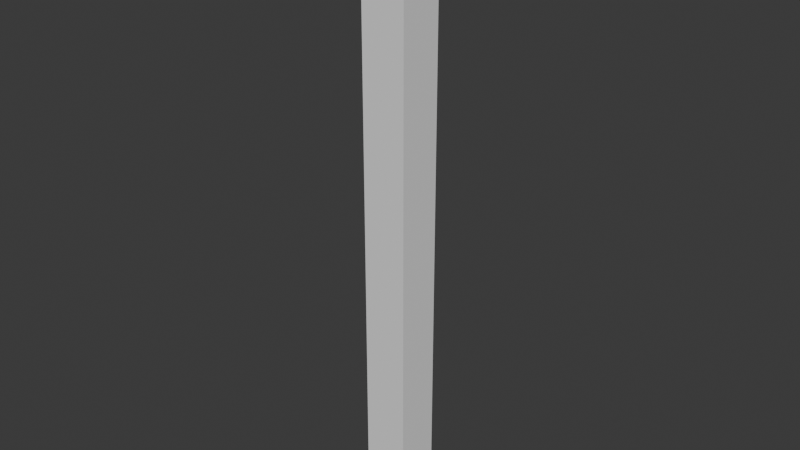 # Source: FenceColumn.blend  (saved by Blender 4.0.36; exported with 4.5.12 LTS)
import bpy
from mathutils import Matrix  # noqa: F401  (used for matrix-valued properties, if any)

bpy.ops.wm.read_factory_settings(use_empty=True)
scene = bpy.context.scene
scene.name = 'Scene'

# ---- collections
col_collection = bpy.data.collections.new('Collection'); scene.collection.children.link(col_collection)

# ---- world
world_world = bpy.data.worlds.new('World'); scene.world = world_world
world_world.use_nodes = True; world_world.node_tree.nodes.clear()
_N = world_world.node_tree.nodes; _L = world_world.node_tree.links
n0 = _N.new('ShaderNodeOutputWorld'); n0.name = 'World Output'; n0.location = (300, 300)
n1 = _N.new('ShaderNodeBackground'); n1.name = 'Background'; n1.location = (10, 300)
n1.inputs[0].default_value = (0.05088, 0.05088, 0.05088, 1.0)
_L.new(n1.outputs[0], n0.inputs[0])
n0.is_active_output = True
world_world.color = (0.05088, 0.05088, 0.05088)
world_world.use_sun_shadow = False
world_world.sun_shadow_jitter_overblur = 0.0

# ---- meshes
me_cube_003 = bpy.data.meshes.new('Cube.003')
me_cube_003.from_pydata([(-0.3044, -0.3048, -0.3556), (-0.3044, -0.3048, 0.254), (-0.3044, 0.3048, -0.3556), (-0.3044, 0.3048, 0.254), (0.3052, -0.3048, -0.3556), (0.3052, -0.3048, 0.254), (0.3052, 0.3048, -0.3556), (0.3052, 0.3048, 0.254), (0.1287, 0.3048, -0.3556), (0.1287, 0.3048, 0.254), (0.152, -0.3048, -0.3556), (0.152, -0.3048, 0.254), (-0.08784, 0.3048, -0.3556), (-0.1498, -0.3048, 0.254), (-0.08784, 0.3048, 0.254), (-0.1498, -0.3048, -0.3556), (-0.3044, -0.3048, 0.2435), (-0.3044, 0.3048, 0.2435), (0.3052, 0.3048, 0.2435), (0.3052, -0.3048, 0.2435), (0.152, -0.3048, 0.2435), (0.1287, 0.3048, 0.2435), (-0.08784, 0.3048, 0.2435), (-0.1498, -0.3048, 0.2435), (-0.3044, 0.3048, 0.1944), (0.3052, 0.3048, 0.1944), (0.3052, -0.3048, 0.1944), (0.152, -0.3048, 0.1944), (0.1287, 0.3048, 0.1944), (-0.08784, 0.3048, 0.1944), (-0.1498, -0.3048, 0.1944), (-0.3044, -0.3048, 0.1944), (-0.3044, 0.3048, -0.3387), (0.3052, 0.3048, -0.3387), (0.3052, -0.3048, -0.3387), (0.152, -0.3048, -0.3387), (0.1287, 0.3048, -0.3387), (-0.08784, 0.3048, -0.3387), (-0.1498, -0.3048, -0.3387), (-0.3044, -0.3048, -0.3387), (-0.3044, -0.3048, -0.29), (-0.3044, 0.3048, -0.29), (0.3052, 0.3048, -0.29), (0.3052, -0.3048, -0.29), (0.152, -0.3048, -0.29), (0.1287, 0.3048, -0.29), (-0.08784, 0.3048, -0.29), (-0.1498, -0.3048, -0.29), (-0.03898, 0.3048, 0.254), (-0.08169, -0.3048, -0.3556), (-0.03898, 0.3048, -0.3556), (-0.08169, -0.3048, 0.254), (-0.08169, -0.3048, 0.2435), (-0.03898, 0.3048, 0.2435), (-0.03898, 0.3048, 0.1944), (-0.08169, -0.3048, 0.1944), (-0.08169, -0.3048, -0.3387), (-0.03898, 0.3048, -0.3387), (-0.08169, -0.3048, -0.29), (-0.03898, 0.3048, -0.29), (0.06711, 0.3048, 0.254), (0.06616, -0.3048, -0.3556), (0.06711, 0.3048, 0.2435), (0.06711, 0.3048, 0.1944), (0.06711, 0.3048, -0.3387), (0.06711, 0.3048, -0.29), (0.06711, 0.3048, -0.3556), (0.06616, -0.3048, 0.254), (0.06616, -0.3048, 0.2435), (0.06616, -0.3048, 0.1944), (0.06616, -0.3048, -0.3387), (0.06616, -0.3048, -0.29), (-0.3745, -0.3739, 0.254), (-0.3745, 0.3739, 0.254), (0.1568, 0.3739, 0.254), (0.3734, 0.3739, 0.254), (0.3734, -0.3739, 0.254), (-0.1849, -0.3739, 0.254), (0.08125, 0.3739, 0.254), (0.1854, -0.3739, 0.254), (-0.1013, -0.3739, 0.254), (-0.1089, 0.3739, 0.254), (-0.0489, 0.3739, 0.254), (0.08009, -0.3739, 0.254), (-0.3745, -0.3739, 0.2674), (-0.3745, 0.3739, 0.2674), (0.1568, 0.3739, 0.2674), (0.3734, 0.3739, 0.2674), (0.3734, -0.3739, 0.2674), (-0.1849, -0.3739, 0.2674), (0.08125, 0.3739, 0.2674), (0.1854, -0.3739, 0.2674), (-0.1013, -0.3739, 0.2674), (-0.1089, 0.3739, 0.2674), (-0.0489, 0.3739, 0.2674), (0.08009, -0.3739, 0.2674)], [], [(16, 1, 3, 17), (21, 9, 7, 18), (18, 7, 5, 19), (23, 13, 1, 16), (8, 6, 4, 10), (11, 5, 76, 79), (5, 7, 75, 76), (66, 8, 10, 61), (19, 5, 11, 20), (62, 60, 9, 21), (17, 3, 14, 22), (2, 12, 15, 0), (1, 13, 77, 72), (52, 51, 13, 23), (55, 52, 23, 30), (24, 17, 22, 29), (63, 62, 21, 28), (26, 19, 20, 27), (30, 23, 16, 31), (25, 18, 19, 26), (28, 21, 18, 25), (31, 16, 17, 24), (40, 31, 24, 41), (45, 28, 25, 42), (42, 25, 26, 43), (47, 30, 31, 40), (43, 26, 27, 44), (65, 63, 28, 45), (41, 24, 29, 46), (58, 55, 30, 47), (49, 56, 38, 15), (2, 32, 37, 12), (66, 64, 36, 8), (4, 34, 35, 10), (15, 38, 39, 0), (6, 33, 34, 4), (8, 36, 33, 6), (0, 39, 32, 2), (56, 58, 47, 38), (32, 41, 46, 37), (64, 65, 45, 36), (34, 43, 44, 35), (38, 47, 40, 39), (33, 42, 43, 34), (36, 45, 42, 33), (39, 40, 41, 32), (37, 46, 59, 57), (70, 71, 58, 56), (12, 37, 57, 50), (61, 70, 56, 49), (71, 69, 55, 58), (46, 29, 54, 59), (29, 22, 53, 54), (69, 68, 52, 55), (68, 67, 51, 52), (13, 51, 80, 77), (22, 14, 48, 53), (12, 50, 49, 15), (67, 11, 79, 83), (20, 11, 67, 68), (27, 20, 68, 69), (44, 27, 69, 71), (10, 35, 70, 61), (35, 44, 71, 70), (57, 59, 65, 64), (50, 57, 64, 66), (59, 54, 63, 65), (54, 53, 62, 63), (53, 48, 60, 62), (50, 66, 61, 49), (80, 83, 95, 92), (74, 78, 90, 86), (83, 79, 91, 95), (77, 80, 92, 89), (73, 72, 84, 85), (7, 9, 74, 75), (14, 3, 73, 81), (3, 1, 72, 73), (9, 60, 78, 74), (51, 67, 83, 80), (48, 14, 81, 82), (60, 48, 82, 78), (93, 85, 84, 89), (87, 86, 91, 88), (94, 93, 89, 92), (90, 94, 92, 95), (86, 90, 95, 91), (75, 74, 86, 87), (81, 73, 85, 93), (79, 76, 88, 91), (76, 75, 87, 88), (78, 82, 94, 90), (72, 77, 89, 84), (82, 81, 93, 94)])
_uv = me_cube_003.uv_layers.new(name='UVMap')
_uv.uv.foreach_set('vector', [0.6207, 0.0, 0.625, 0.0, 0.625, 0.25, 0.6207, 0.25, 0.6207, 0.4276, 0.625, 0.4276, 0.625, 0.5, 0.6207, 0.5, 0.6207, 0.5, 0.625, 0.5, 0.625, 0.75, 0.6207, 0.75, 0.6207, 0.9112, 0.625, 0.9112, 0.625, 1.0, 0.6207, 1.0, 0.3026, 0.5, 0.375, 0.5, 0.375, 0.75, 0.3026, 0.75, 0.625, 0.8224, 0.625, 0.75, 0.625, 0.75, 0.625, 0.8224, 0.625, 0.75, 0.625, 0.5, 0.625, 0.5, 0.625, 0.75, 0.2773, 0.5, 0.3026, 0.5, 0.3026, 0.75, 0.2773, 0.75, 0.6207, 0.75, 0.625, 0.75, 0.625, 0.8224, 0.6207, 0.8224, 0.6207, 0.4023, 0.625, 0.4023, 0.625, 0.4276, 0.6207, 0.4276, 0.6207, 0.25, 0.625, 0.25, 0.625, 0.3388, 0.6207, 0.3388, 0.125, 0.5, 0.2138, 0.5, 0.2138, 0.75, 0.125, 0.75, 0.625, 1.0, 0.625, 0.9112, 0.625, 0.9112, 0.625, 1.0, 0.6207, 0.8912, 0.625, 0.8912, 0.625, 0.9112, 0.6207, 0.9112, 0.6006, 0.8912, 0.6207, 0.8912, 0.6207, 0.9112, 0.6006, 0.9112, 0.6006, 0.25, 0.6207, 0.25, 0.6207, 0.3388, 0.6006, 0.3388, 0.6006, 0.4023, 0.6207, 0.4023, 0.6207, 0.4276, 0.6006, 0.4276, 0.6006, 0.75, 0.6207, 0.75, 0.6207, 0.8224, 0.6006, 0.8224, 0.6006, 0.9112, 0.6207, 0.9112, 0.6207, 1.0, 0.6006, 1.0, 0.6006, 0.5, 0.6207, 0.5, 0.6207, 0.75, 0.6006, 0.75, 0.6006, 0.4276, 0.6207, 0.4276, 0.6207, 0.5, 0.6006, 0.5, 0.6006, 0.0, 0.6207, 0.0, 0.6207, 0.25, 0.6006, 0.25, 0.4019, 0.0, 0.6006, 0.0, 0.6006, 0.25, 0.4019, 0.25, 0.4019, 0.4276, 0.6006, 0.4276, 0.6006, 0.5, 0.4019, 0.5, 0.4019, 0.5, 0.6006, 0.5, 0.6006, 0.75, 0.4019, 0.75, 0.4019, 0.9112, 0.6006, 0.9112, 0.6006, 1.0, 0.4019, 1.0, 0.4019, 0.75, 0.6006, 0.75, 0.6006, 0.8224, 0.4019, 0.8224, 0.4019, 0.4023, 0.6006, 0.4023, 0.6006, 0.4276, 0.4019, 0.4276, 0.4019, 0.25, 0.6006, 0.25, 0.6006, 0.3388, 0.4019, 0.3388, 0.4019, 0.8912, 0.6006, 0.8912, 0.6006, 0.9112, 0.4019, 0.9112, 0.375, 0.8912, 0.3819, 0.8912, 0.3819, 0.9112, 0.375, 0.9112, 0.375, 0.25, 0.3819, 0.25, 0.3819, 0.3388, 0.375, 0.3388, 0.375, 0.4023, 0.3819, 0.4023, 0.3819, 0.4276, 0.375, 0.4276, 0.375, 0.75, 0.3819, 0.75, 0.3819, 0.8224, 0.375, 0.8224, 0.375, 0.9112, 0.3819, 0.9112, 0.3819, 1.0, 0.375, 1.0, 0.375, 0.5, 0.3819, 0.5, 0.3819, 0.75, 0.375, 0.75, 0.375, 0.4276, 0.3819, 0.4276, 0.3819, 0.5, 0.375, 0.5, 0.375, 0.0, 0.3819, 0.0, 0.3819, 0.25, 0.375, 0.25, 0.3819, 0.8912, 0.4019, 0.8912, 0.4019, 0.9112, 0.3819, 0.9112, 0.3819, 0.25, 0.4019, 0.25, 0.4019, 0.3388, 0.3819, 0.3388, 0.3819, 0.4023, 0.4019, 0.4023, 0.4019, 0.4276, 0.3819, 0.4276, 0.3819, 0.75, 0.4019, 0.75, 0.4019, 0.8224, 0.3819, 0.8224, 0.3819, 0.9112, 0.4019, 0.9112, 0.4019, 1.0, 0.3819, 1.0, 0.3819, 0.5, 0.4019, 0.5, 0.4019, 0.75, 0.3819, 0.75, 0.3819, 0.4276, 0.4019, 0.4276, 0.4019, 0.5, 0.3819, 0.5, 0.3819, 0.0, 0.4019, 0.0, 0.4019, 0.25, 0.3819, 0.25, 0.3819, 0.3388, 0.4019, 0.3388, 0.4019, 0.3588, 0.3819, 0.3588, 0.3819, 0.8477, 0.4019, 0.8477, 0.4019, 0.8912, 0.3819, 0.8912, 0.375, 0.3388, 0.3819, 0.3388, 0.3819, 0.3588, 0.375, 0.3588, 0.375, 0.8477, 0.3819, 0.8477, 0.3819, 0.8912, 0.375, 0.8912, 0.4019, 0.8477, 0.6006, 0.8477, 0.6006, 0.8912, 0.4019, 0.8912, 0.4019, 0.3388, 0.6006, 0.3388, 0.6006, 0.3588, 0.4019, 0.3588, 0.6006, 0.3388, 0.6207, 0.3388, 0.6207, 0.3588, 0.6006, 0.3588, 0.6006, 0.8477, 0.6207, 0.8477, 0.6207, 0.8912, 0.6006, 0.8912, 0.6207, 0.8477, 0.625, 0.8477, 0.625, 0.8912, 0.6207, 0.8912, 0.625, 0.9112, 0.625, 0.8912, 0.625, 0.8912, 0.625, 0.9112, 0.6207, 0.3388, 0.625, 0.3388, 0.625, 0.3588, 0.6207, 0.3588, 0.2138, 0.5, 0.2338, 0.5, 0.2338, 0.75, 0.2138, 0.75, 0.625, 0.8477, 0.625, 0.8224, 0.625, 0.8224, 0.625, 0.8477, 0.6207, 0.8224, 0.625, 0.8224, 0.625, 0.8477, 0.6207, 0.8477, 0.6006, 0.8224, 0.6207, 0.8224, 0.6207, 0.8477, 0.6006, 0.8477, 0.4019, 0.8224, 0.6006, 0.8224, 0.6006, 0.8477, 0.4019, 0.8477, 0.375, 0.8224, 0.3819, 0.8224, 0.3819, 0.8477, 0.375, 0.8477, 0.3819, 0.8224, 0.4019, 0.8224, 0.4019, 0.8477, 0.3819, 0.8477, 0.3819, 0.3588, 0.4019, 0.3588, 0.4019, 0.4023, 0.3819, 0.4023, 0.375, 0.3588, 0.3819, 0.3588, 0.3819, 0.4023, 0.375, 0.4023, 0.4019, 0.3588, 0.6006, 0.3588, 0.6006, 0.4023, 0.4019, 0.4023, 0.6006, 0.3588, 0.6207, 0.3588, 0.6207, 0.4023, 0.6006, 0.4023, 0.6207, 0.3588, 0.625, 0.3588, 0.625, 0.4023, 0.6207, 0.4023, 0.2338, 0.5, 0.2773, 0.5, 0.2773, 0.75, 0.2338, 0.75, 0.625, 0.8912, 0.625, 0.8477, 0.625, 0.8477, 0.625, 0.8912, 0.625, 0.4276, 0.625, 0.4023, 0.625, 0.4023, 0.625, 0.4276, 0.625, 0.8477, 0.625, 0.8224, 0.625, 0.8224, 0.625, 0.8477, 0.625, 0.9112, 0.625, 0.8912, 0.625, 0.8912, 0.625, 0.9112, 0.625, 0.25, 0.625, 0.0, 0.625, 0.0, 0.625, 0.25, 0.625, 0.5, 0.625, 0.4276, 0.625, 0.4276, 0.625, 0.5, 0.625, 0.3388, 0.625, 0.25, 0.625, 0.25, 0.625, 0.3388, 0.625, 0.25, 0.625, 0.0, 0.625, 0.0, 0.625, 0.25, 0.625, 0.4276, 0.625, 0.4023, 0.625, 0.4023, 0.625, 0.4276, 0.625, 0.8912, 0.625, 0.8477, 0.625, 0.8477, 0.625, 0.8912, 0.625, 0.3588, 0.625, 0.3388, 0.625, 0.3388, 0.625, 0.3588, 0.625, 0.4023, 0.625, 0.3588, 0.625, 0.3588, 0.625, 0.4023, 0.7862, 0.5, 0.875, 0.5, 0.875, 0.75, 0.7862, 0.75, 0.625, 0.5, 0.6974, 0.5, 0.6974, 0.75, 0.625, 0.75, 0.7662, 0.5, 0.7862, 0.5, 0.7862, 0.75, 0.7662, 0.75, 0.7227, 0.5, 0.7662, 0.5, 0.7662, 0.75, 0.7227, 0.75, 0.6974, 0.5, 0.7227, 0.5, 0.7227, 0.75, 0.6974, 0.75, 0.625, 0.5, 0.625, 0.4276, 0.625, 0.4276, 0.625, 0.5, 0.625, 0.3388, 0.625, 0.25, 0.625, 0.25, 0.625, 0.3388, 0.625, 0.8224, 0.625, 0.75, 0.625, 0.75, 0.625, 0.8224, 0.625, 0.75, 0.625, 0.5, 0.625, 0.5, 0.625, 0.75, 0.625, 0.4023, 0.625, 0.3588, 0.625, 0.3588, 0.625, 0.4023, 0.625, 1.0, 0.625, 0.9112, 0.625, 0.9112, 0.625, 1.0, 0.625, 0.3588, 0.625, 0.3388, 0.625, 0.3388, 0.625, 0.3588])
me_cube_003.update()

# ---- objects
ob_fence_column = bpy.data.objects.new('Fence Column', me_cube_003)

# ---- transforms, parenting, visibility, modifiers, constraints
ob_fence_column.location = (-0.000432, 2.365e-09, 4.65)
ob_fence_column.scale = (1.0, 1.0, 13.36)

# ---- collection membership
col_collection.objects.link(ob_fence_column)

# ---- scene / render settings (as saved in the file)
scene.frame_start = 1; scene.frame_end = 250; scene.frame_set(1)
scene.render.engine = 'BLENDER_EEVEE_NEXT'
scene.cycles.sampling_pattern = 'TABULATED_SOBOL'
bpy.context.view_layer.update()

# ---- added for rendering (the .blend has no active camera and no usable light): camera, sun
cam_auto = bpy.data.cameras.new('AutoCamera')
cam_auto.lens = 50.0
cam_auto.sensor_width = 36.0
cam_auto.clip_end = 1000.0
ob_auto_camera = bpy.data.objects.new('AutoCamera', cam_auto)
scene.collection.objects.link(ob_auto_camera)
ob_auto_camera.location = (7.76404, -9.31803, 10.2727)
ob_auto_camera.rotation_euler = (1.09748, -7.21219e-08, 0.694738)
scene.camera = ob_auto_camera
light_auto_sun = bpy.data.lights.new('AutoSun', 'SUN')
light_auto_sun.energy = 3.0
light_auto_sun.angle = 0.0523599
ob_auto_sun = bpy.data.objects.new('AutoSun', light_auto_sun)
scene.collection.objects.link(ob_auto_sun)
ob_auto_sun.rotation_euler = (0.872665, 0.174533, 0.523599)
bpy.context.view_layer.update()
